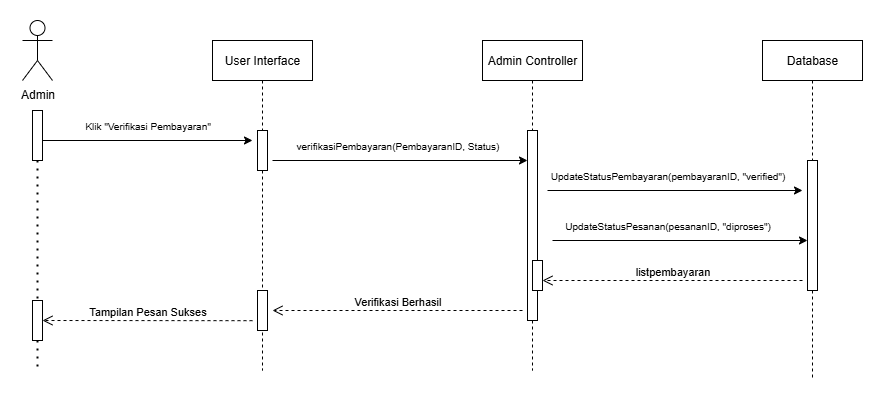

The diagram above was exported from draw.io. Its source (the exported page's mxGraphModel, read from the mxfile embedded in the PNG):
<mxGraphModel dx="1213" dy="777" grid="1" gridSize="10" guides="1" tooltips="1" connect="1" arrows="1" fold="1" page="1" pageScale="1" pageWidth="850" pageHeight="1100" math="0" shadow="0">
  <root>
    <mxCell id="0" />
    <mxCell id="1" parent="0" />
    <mxCell id="Qj6f5yxFa6FysYWBUj-p-1" value="User Interface" style="shape=umlLifeline;perimeter=lifelinePerimeter;whiteSpace=wrap;html=1;container=0;dropTarget=0;collapsible=0;recursiveResize=0;outlineConnect=0;portConstraint=eastwest;newEdgeStyle={&quot;edgeStyle&quot;:&quot;elbowEdgeStyle&quot;,&quot;elbow&quot;:&quot;vertical&quot;,&quot;curved&quot;:0,&quot;rounded&quot;:0};" vertex="1" parent="1">
      <mxGeometry x="220" y="60" width="100" height="330" as="geometry" />
    </mxCell>
    <mxCell id="Qj6f5yxFa6FysYWBUj-p-2" value="" style="html=1;points=[];perimeter=orthogonalPerimeter;outlineConnect=0;targetShapes=umlLifeline;portConstraint=eastwest;newEdgeStyle={&quot;edgeStyle&quot;:&quot;elbowEdgeStyle&quot;,&quot;elbow&quot;:&quot;vertical&quot;,&quot;curved&quot;:0,&quot;rounded&quot;:0};" vertex="1" parent="Qj6f5yxFa6FysYWBUj-p-1">
      <mxGeometry x="45" y="90" width="10" height="40" as="geometry" />
    </mxCell>
    <mxCell id="Qj6f5yxFa6FysYWBUj-p-3" value="" style="html=1;points=[];perimeter=orthogonalPerimeter;outlineConnect=0;targetShapes=umlLifeline;portConstraint=eastwest;newEdgeStyle={&quot;edgeStyle&quot;:&quot;elbowEdgeStyle&quot;,&quot;elbow&quot;:&quot;vertical&quot;,&quot;curved&quot;:0,&quot;rounded&quot;:0};" vertex="1" parent="Qj6f5yxFa6FysYWBUj-p-1">
      <mxGeometry x="45" y="250" width="10" height="40" as="geometry" />
    </mxCell>
    <mxCell id="Qj6f5yxFa6FysYWBUj-p-4" value="Admin Controller" style="shape=umlLifeline;perimeter=lifelinePerimeter;whiteSpace=wrap;html=1;container=0;dropTarget=0;collapsible=0;recursiveResize=0;outlineConnect=0;portConstraint=eastwest;newEdgeStyle={&quot;edgeStyle&quot;:&quot;elbowEdgeStyle&quot;,&quot;elbow&quot;:&quot;vertical&quot;,&quot;curved&quot;:0,&quot;rounded&quot;:0};" vertex="1" parent="1">
      <mxGeometry x="490" y="60" width="100" height="330" as="geometry" />
    </mxCell>
    <mxCell id="Qj6f5yxFa6FysYWBUj-p-5" value="" style="html=1;points=[];perimeter=orthogonalPerimeter;outlineConnect=0;targetShapes=umlLifeline;portConstraint=eastwest;newEdgeStyle={&quot;edgeStyle&quot;:&quot;elbowEdgeStyle&quot;,&quot;elbow&quot;:&quot;vertical&quot;,&quot;curved&quot;:0,&quot;rounded&quot;:0};" vertex="1" parent="Qj6f5yxFa6FysYWBUj-p-4">
      <mxGeometry x="45" y="90" width="10" height="190" as="geometry" />
    </mxCell>
    <mxCell id="Qj6f5yxFa6FysYWBUj-p-6" value="" style="html=1;points=[];perimeter=orthogonalPerimeter;outlineConnect=0;targetShapes=umlLifeline;portConstraint=eastwest;newEdgeStyle={&quot;edgeStyle&quot;:&quot;elbowEdgeStyle&quot;,&quot;elbow&quot;:&quot;vertical&quot;,&quot;curved&quot;:0,&quot;rounded&quot;:0};" vertex="1" parent="Qj6f5yxFa6FysYWBUj-p-4">
      <mxGeometry x="50" y="220" width="10" height="30" as="geometry" />
    </mxCell>
    <mxCell id="Qj6f5yxFa6FysYWBUj-p-7" value="Verifikasi Berhasil" style="html=1;verticalAlign=bottom;endArrow=open;dashed=1;endSize=8;edgeStyle=elbowEdgeStyle;elbow=vertical;curved=0;rounded=0;" edge="1" parent="1">
      <mxGeometry relative="1" as="geometry">
        <mxPoint x="280" y="330" as="targetPoint" />
        <Array as="points">
          <mxPoint x="370" y="330" />
        </Array>
        <mxPoint x="530" y="330" as="sourcePoint" />
      </mxGeometry>
    </mxCell>
    <mxCell id="Qj6f5yxFa6FysYWBUj-p-8" value="Admin" style="shape=umlActor;verticalLabelPosition=bottom;verticalAlign=top;html=1;outlineConnect=0;" vertex="1" parent="1">
      <mxGeometry x="30" y="40" width="30" height="60" as="geometry" />
    </mxCell>
    <mxCell id="Qj6f5yxFa6FysYWBUj-p-9" value="" style="endArrow=none;dashed=1;html=1;dashPattern=1 3;strokeWidth=2;rounded=0;" edge="1" parent="1" source="Qj6f5yxFa6FysYWBUj-p-17">
      <mxGeometry width="50" height="50" relative="1" as="geometry">
        <mxPoint x="44.5" y="130" as="sourcePoint" />
        <mxPoint x="45" y="390" as="targetPoint" />
      </mxGeometry>
    </mxCell>
    <mxCell id="Qj6f5yxFa6FysYWBUj-p-10" value="" style="endArrow=classic;html=1;rounded=0;" edge="1" parent="1">
      <mxGeometry width="50" height="50" relative="1" as="geometry">
        <mxPoint x="50" y="160" as="sourcePoint" />
        <mxPoint x="260" y="160" as="targetPoint" />
      </mxGeometry>
    </mxCell>
    <mxCell id="Qj6f5yxFa6FysYWBUj-p-11" value="Klik &quot;Verifikasi Pembayaran&quot;" style="text;html=1;align=center;verticalAlign=middle;resizable=0;points=[];autosize=1;strokeColor=none;fillColor=none;fontSize=10;" vertex="1" parent="1">
      <mxGeometry x="80" y="130" width="150" height="30" as="geometry" />
    </mxCell>
    <mxCell id="Qj6f5yxFa6FysYWBUj-p-12" value="Database" style="shape=umlLifeline;perimeter=lifelinePerimeter;whiteSpace=wrap;html=1;container=0;dropTarget=0;collapsible=0;recursiveResize=0;outlineConnect=0;portConstraint=eastwest;newEdgeStyle={&quot;edgeStyle&quot;:&quot;elbowEdgeStyle&quot;,&quot;elbow&quot;:&quot;vertical&quot;,&quot;curved&quot;:0,&quot;rounded&quot;:0};" vertex="1" parent="1">
      <mxGeometry x="770" y="60" width="100" height="340" as="geometry" />
    </mxCell>
    <mxCell id="Qj6f5yxFa6FysYWBUj-p-13" value="" style="html=1;points=[];perimeter=orthogonalPerimeter;outlineConnect=0;targetShapes=umlLifeline;portConstraint=eastwest;newEdgeStyle={&quot;edgeStyle&quot;:&quot;elbowEdgeStyle&quot;,&quot;elbow&quot;:&quot;vertical&quot;,&quot;curved&quot;:0,&quot;rounded&quot;:0};" vertex="1" parent="Qj6f5yxFa6FysYWBUj-p-12">
      <mxGeometry x="45" y="120" width="10" height="130" as="geometry" />
    </mxCell>
    <mxCell id="Qj6f5yxFa6FysYWBUj-p-14" value="" style="endArrow=classic;html=1;rounded=0;" edge="1" parent="1" target="Qj6f5yxFa6FysYWBUj-p-5">
      <mxGeometry width="50" height="50" relative="1" as="geometry">
        <mxPoint x="280" y="180" as="sourcePoint" />
        <mxPoint x="440" y="180" as="targetPoint" />
      </mxGeometry>
    </mxCell>
    <mxCell id="Qj6f5yxFa6FysYWBUj-p-15" value="verifikasiPembayaran(PembayaranID, Status)" style="text;html=1;align=center;verticalAlign=middle;resizable=0;points=[];autosize=1;strokeColor=none;fillColor=none;fontSize=10;" vertex="1" parent="1">
      <mxGeometry x="290" y="150" width="230" height="30" as="geometry" />
    </mxCell>
    <mxCell id="Qj6f5yxFa6FysYWBUj-p-16" value="" style="endArrow=none;dashed=1;html=1;dashPattern=1 3;strokeWidth=2;rounded=0;" edge="1" parent="1" source="Qj6f5yxFa6FysYWBUj-p-19" target="Qj6f5yxFa6FysYWBUj-p-17">
      <mxGeometry width="50" height="50" relative="1" as="geometry">
        <mxPoint x="44.5" y="130" as="sourcePoint" />
        <mxPoint x="45" y="380" as="targetPoint" />
      </mxGeometry>
    </mxCell>
    <mxCell id="Qj6f5yxFa6FysYWBUj-p-17" value="" style="html=1;points=[];perimeter=orthogonalPerimeter;outlineConnect=0;targetShapes=umlLifeline;portConstraint=eastwest;newEdgeStyle={&quot;edgeStyle&quot;:&quot;elbowEdgeStyle&quot;,&quot;elbow&quot;:&quot;vertical&quot;,&quot;curved&quot;:0,&quot;rounded&quot;:0};" vertex="1" parent="1">
      <mxGeometry x="40" y="320" width="10" height="40" as="geometry" />
    </mxCell>
    <mxCell id="Qj6f5yxFa6FysYWBUj-p-18" value="" style="endArrow=none;dashed=1;html=1;dashPattern=1 3;strokeWidth=2;rounded=0;" edge="1" parent="1" target="Qj6f5yxFa6FysYWBUj-p-19">
      <mxGeometry width="50" height="50" relative="1" as="geometry">
        <mxPoint x="44.5" y="130" as="sourcePoint" />
        <mxPoint x="45" y="330" as="targetPoint" />
      </mxGeometry>
    </mxCell>
    <mxCell id="Qj6f5yxFa6FysYWBUj-p-19" value="" style="html=1;points=[];perimeter=orthogonalPerimeter;outlineConnect=0;targetShapes=umlLifeline;portConstraint=eastwest;newEdgeStyle={&quot;edgeStyle&quot;:&quot;elbowEdgeStyle&quot;,&quot;elbow&quot;:&quot;vertical&quot;,&quot;curved&quot;:0,&quot;rounded&quot;:0};" vertex="1" parent="1">
      <mxGeometry x="40" y="130" width="10" height="50" as="geometry" />
    </mxCell>
    <mxCell id="Qj6f5yxFa6FysYWBUj-p-20" value="UpdateStatusPembayaran(pembayaranID, &quot;verified&quot;)" style="text;html=1;align=center;verticalAlign=middle;resizable=0;points=[];autosize=1;strokeColor=none;fillColor=none;fontSize=10;" vertex="1" parent="1">
      <mxGeometry x="545" y="180" width="260" height="30" as="geometry" />
    </mxCell>
    <mxCell id="Qj6f5yxFa6FysYWBUj-p-21" value="" style="endArrow=classic;html=1;rounded=0;" edge="1" parent="1">
      <mxGeometry width="50" height="50" relative="1" as="geometry">
        <mxPoint x="555" y="210" as="sourcePoint" />
        <mxPoint x="810" y="210" as="targetPoint" />
      </mxGeometry>
    </mxCell>
    <mxCell id="Qj6f5yxFa6FysYWBUj-p-22" value="listpembayaran" style="html=1;verticalAlign=bottom;endArrow=open;dashed=1;endSize=8;edgeStyle=elbowEdgeStyle;elbow=vertical;curved=0;rounded=0;" edge="1" parent="1">
      <mxGeometry relative="1" as="geometry">
        <mxPoint x="550" y="300" as="targetPoint" />
        <Array as="points">
          <mxPoint x="607.5" y="300" />
        </Array>
        <mxPoint x="810" y="300" as="sourcePoint" />
      </mxGeometry>
    </mxCell>
    <mxCell id="Qj6f5yxFa6FysYWBUj-p-23" value="Tampilan Pesan Sukses" style="html=1;verticalAlign=bottom;endArrow=open;dashed=1;endSize=8;edgeStyle=elbowEdgeStyle;elbow=vertical;curved=0;rounded=0;" edge="1" parent="1">
      <mxGeometry relative="1" as="geometry">
        <mxPoint x="50" y="340" as="targetPoint" />
        <Array as="points" />
        <mxPoint x="260" y="340.18000000000006" as="sourcePoint" />
      </mxGeometry>
    </mxCell>
    <mxCell id="Qj6f5yxFa6FysYWBUj-p-25" value="" style="endArrow=classic;html=1;rounded=0;" edge="1" parent="1">
      <mxGeometry width="50" height="50" relative="1" as="geometry">
        <mxPoint x="560" y="260" as="sourcePoint" />
        <mxPoint x="815" y="260" as="targetPoint" />
      </mxGeometry>
    </mxCell>
    <mxCell id="Qj6f5yxFa6FysYWBUj-p-26" value="UpdateStatusPesanan(pesananID, &quot;diproses&quot;)" style="text;html=1;align=center;verticalAlign=middle;resizable=0;points=[];autosize=1;strokeColor=none;fillColor=none;fontSize=10;" vertex="1" parent="1">
      <mxGeometry x="560" y="230" width="230" height="30" as="geometry" />
    </mxCell>
  </root>
</mxGraphModel>